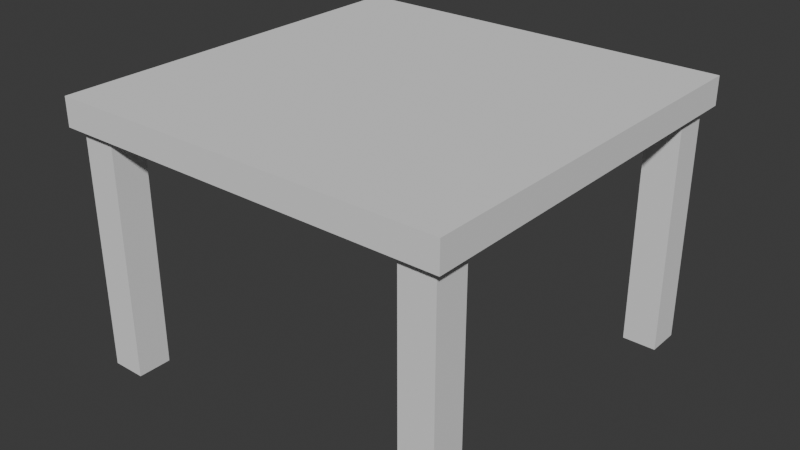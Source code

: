 # Source: Tisch.blend  (saved by Blender 4.2.66; exported with 4.5.12 LTS)
import bpy
from mathutils import Matrix  # noqa: F401  (used for matrix-valued properties, if any)

bpy.ops.wm.read_factory_settings(use_empty=True)
scene = bpy.context.scene
scene.name = 'Scene'

# ---- collections
col_collection = bpy.data.collections.new('Collection'); scene.collection.children.link(col_collection)

# ---- world
world_world = bpy.data.worlds.new('World'); scene.world = world_world
world_world.use_nodes = True; world_world.node_tree.nodes.clear()
_N = world_world.node_tree.nodes; _L = world_world.node_tree.links
n0 = _N.new('ShaderNodeOutputWorld'); n0.name = 'World Output'; n0.location = (300, 300)
n1 = _N.new('ShaderNodeBackground'); n1.name = 'Background'; n1.location = (10, 300)
n1.inputs[0].default_value = (0.05088, 0.05088, 0.05088, 1.0)
_L.new(n1.outputs[0], n0.inputs[0])
n0.is_active_output = True
world_world.color = (0.05088, 0.05088, 0.05088)
world_world.sun_shadow_jitter_overblur = 0.0

# ---- meshes
me_plane = bpy.data.meshes.new('Plane')
me_plane.from_pydata([(-1.0, -1.0, 0.0), (1.0, -1.0, 0.0), (-1.0, 1.0, 0.0), (1.0, 1.0, 0.0), (-1.0, 0.0, 0.0), (0.0, -1.0, 0.0), (1.0, 0.0, 0.0), (0.0, 1.0, 0.0), (0.0, 0.0, 0.0), (-1.0, 0.0, 0.142), (-1.0, -1.0, 0.142), (0.0, -1.0, 0.142), (0.0, 0.0, 0.142)], [(5, 1), (6, 3), (7, 2), (2, 4), (1, 6), (3, 7)], [(0, 4, 8, 5), (10, 11, 12, 9), (5, 8, 12, 11), (4, 0, 10, 9), (8, 4, 9, 12), (0, 5, 11, 10)])
_uv = me_plane.uv_layers.new(name='UVMap')
_uv.uv.foreach_set('vector', [0.0, 0.0, 0.0, 0.5, 0.5, 0.5, 0.5, 0.0, 0.0, 0.0, 0.5, 0.0, 0.5, 0.5, 0.0, 0.5, 0.5, 0.0, 0.5, 0.5, 0.5, 0.5, 0.5, 0.0, 0.0, 0.5, 0.0, 0.0, 0.0, 0.0, 0.0, 0.5, 0.5, 0.5, 0.0, 0.5, 0.0, 0.5, 0.5, 0.5, 0.0, 0.0, 0.5, 0.0, 0.5, 0.0, 0.0, 0.0])
me_plane.update()
me_cube_006 = bpy.data.meshes.new('Cube.006')
me_cube_006.from_pydata([(-1.0, -1.0, -1.0), (-1.0, -1.0, 13.61), (-1.0, 1.0, -1.0), (-1.0, 1.0, 13.61), (1.0, -1.0, -1.0), (1.0, -1.0, 13.61), (1.0, 1.0, -1.0), (1.0, 1.0, 13.61)], [], [(0, 1, 3, 2), (2, 3, 7, 6), (6, 7, 5, 4), (4, 5, 1, 0), (2, 6, 4, 0), (7, 3, 1, 5)])
_uv = me_cube_006.uv_layers.new(name='UVMap')
_uv.uv.foreach_set('vector', [0.375, 0.0, 0.625, 0.0, 0.625, 0.25, 0.375, 0.25, 0.375, 0.25, 0.625, 0.25, 0.625, 0.5, 0.375, 0.5, 0.375, 0.5, 0.625, 0.5, 0.625, 0.75, 0.375, 0.75, 0.375, 0.75, 0.625, 0.75, 0.625, 1.0, 0.375, 1.0, 0.125, 0.5, 0.375, 0.5, 0.375, 0.75, 0.125, 0.75, 0.625, 0.5, 0.875, 0.5, 0.875, 0.75, 0.625, 0.75])
me_cube_006.update()

# ---- objects
ob_plane = bpy.data.objects.new('Plane', me_plane)
ob_cube = bpy.data.objects.new('Cube', me_cube_006)

# ---- transforms, parenting, visibility, modifiers, constraints
ob_plane.location = (-0.000364, -0.001413, 0.02417)
_m = ob_plane.modifiers.new('Mirror', 'MIRROR')
_m.use_axis = (True, True, False)
ob_cube.location = (0.8677, -0.8693, -0.01531)
ob_cube.scale = (-0.08585, -0.08585, -0.08585)
_m = ob_cube.modifiers.new('Mirror', 'MIRROR')
_m.use_axis = (True, True, False)
_m.mirror_object = ob_plane

# ---- collection membership
col_collection.objects.link(ob_plane)
col_collection.objects.link(ob_cube)

# ---- scene / render settings (as saved in the file)
scene.frame_start = 1; scene.frame_end = 250; scene.frame_set(1)
scene.render.engine = 'BLENDER_EEVEE_NEXT'
bpy.context.view_layer.update()

# ---- added for rendering (the .blend has no active camera and no usable light): camera, sun
cam_auto = bpy.data.cameras.new('AutoCamera')
cam_auto.lens = 50.0
cam_auto.sensor_width = 36.0
cam_auto.clip_end = 1000.0
ob_auto_camera = bpy.data.objects.new('AutoCamera', cam_auto)
scene.collection.objects.link(ob_auto_camera)
ob_auto_camera.location = (2.89943, -3.48116, 1.81097)
ob_auto_camera.rotation_euler = (1.09748, -7.21219e-08, 0.694738)
scene.camera = ob_auto_camera
light_auto_sun = bpy.data.lights.new('AutoSun', 'SUN')
light_auto_sun.energy = 3.0
light_auto_sun.angle = 0.0523599
ob_auto_sun = bpy.data.objects.new('AutoSun', light_auto_sun)
scene.collection.objects.link(ob_auto_sun)
ob_auto_sun.rotation_euler = (0.872665, 0.174533, 0.523599)
bpy.context.view_layer.update()
